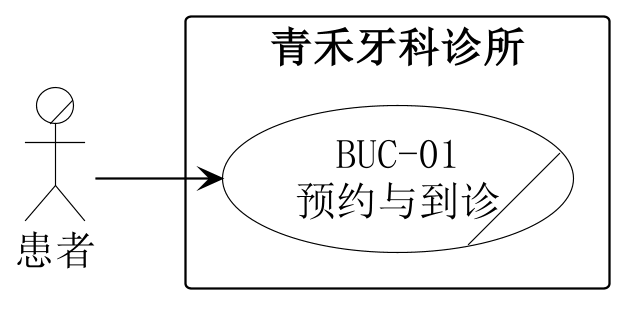

The diagram above was rendered by PlantUML. Its source (embedded in the PNG):
@startuml
skinparam backgroundColor white
skinparam shadowing false
skinparam defaultFontName SimSun
skinparam defaultFontSize 18
skinparam dpi 220
skinparam ArrowColor black
left to right direction
skinparam nodesep 30
skinparam ranksep 55
skinparam actor {
 BorderColor black
 BackgroundColor white
}
skinparam usecase {
 BorderColor black
 BackgroundColor white
}
skinparam rectangle {
 BorderColor black
 BackgroundColor white
 FontStyle bold
}
actor/ "患者" as P
rectangle "青禾牙科诊所" {
 usecase/ "BUC-01\n预约与到诊" as U
}
P --> U
@enduml